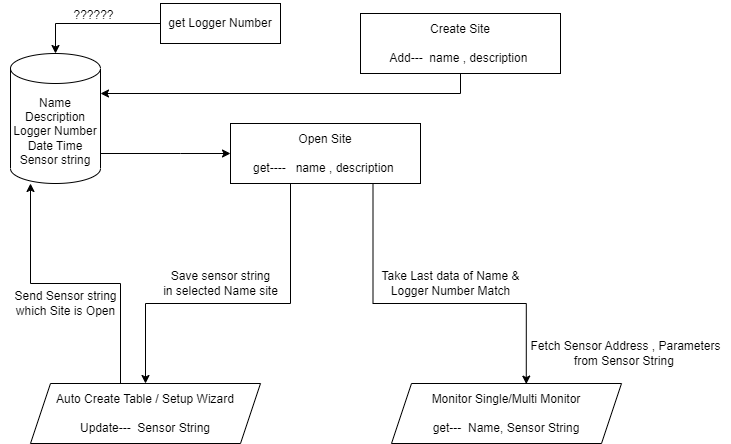

The diagram above was exported from draw.io. Its source (the exported page's mxGraphModel, read from the mxfile embedded in the PNG):
<mxGraphModel dx="1050" dy="549" grid="1" gridSize="10" guides="1" tooltips="1" connect="1" arrows="1" fold="1" page="1" pageScale="1" pageWidth="850" pageHeight="1100" math="0" shadow="0">
  <root>
    <mxCell id="0" />
    <mxCell id="1" parent="0" />
    <mxCell id="hX80aC8C9aA32hmaIdfx-7" style="edgeStyle=orthogonalEdgeStyle;rounded=0;orthogonalLoop=1;jettySize=auto;html=1;exitX=0.5;exitY=1;exitDx=0;exitDy=0;entryX=1;entryY=0;entryDx=0;entryDy=40;entryPerimeter=0;" edge="1" parent="1" source="hX80aC8C9aA32hmaIdfx-1" target="hX80aC8C9aA32hmaIdfx-2">
      <mxGeometry relative="1" as="geometry" />
    </mxCell>
    <mxCell id="hX80aC8C9aA32hmaIdfx-1" value="Create Site&lt;br&gt;&lt;br&gt;Add---&amp;nbsp; name , description&amp;nbsp;" style="rounded=0;whiteSpace=wrap;html=1;" vertex="1" parent="1">
      <mxGeometry x="430" y="30" width="200" height="60" as="geometry" />
    </mxCell>
    <mxCell id="hX80aC8C9aA32hmaIdfx-12" style="edgeStyle=orthogonalEdgeStyle;rounded=0;orthogonalLoop=1;jettySize=auto;html=1;" edge="1" parent="1" source="hX80aC8C9aA32hmaIdfx-2" target="hX80aC8C9aA32hmaIdfx-4">
      <mxGeometry relative="1" as="geometry">
        <Array as="points">
          <mxPoint x="250" y="170" />
          <mxPoint x="250" y="170" />
        </Array>
      </mxGeometry>
    </mxCell>
    <mxCell id="hX80aC8C9aA32hmaIdfx-2" value="Name&lt;br&gt;Description&lt;br&gt;Logger Number&lt;br&gt;Date Time&lt;br&gt;Sensor string" style="shape=cylinder3;whiteSpace=wrap;html=1;boundedLbl=1;backgroundOutline=1;size=15;" vertex="1" parent="1">
      <mxGeometry x="80" y="70" width="90" height="130" as="geometry" />
    </mxCell>
    <mxCell id="hX80aC8C9aA32hmaIdfx-11" style="edgeStyle=orthogonalEdgeStyle;rounded=0;orthogonalLoop=1;jettySize=auto;html=1;entryX=0.5;entryY=0;entryDx=0;entryDy=0;" edge="1" parent="1" source="hX80aC8C9aA32hmaIdfx-4" target="hX80aC8C9aA32hmaIdfx-9">
      <mxGeometry relative="1" as="geometry">
        <Array as="points">
          <mxPoint x="360" y="320" />
          <mxPoint x="215" y="320" />
        </Array>
      </mxGeometry>
    </mxCell>
    <mxCell id="hX80aC8C9aA32hmaIdfx-13" style="edgeStyle=orthogonalEdgeStyle;rounded=0;orthogonalLoop=1;jettySize=auto;html=1;exitX=0.75;exitY=1;exitDx=0;exitDy=0;entryX=0.586;entryY=0.01;entryDx=0;entryDy=0;entryPerimeter=0;" edge="1" parent="1" source="hX80aC8C9aA32hmaIdfx-4" target="hX80aC8C9aA32hmaIdfx-10">
      <mxGeometry relative="1" as="geometry">
        <Array as="points">
          <mxPoint x="443" y="320" />
          <mxPoint x="596" y="320" />
        </Array>
      </mxGeometry>
    </mxCell>
    <mxCell id="hX80aC8C9aA32hmaIdfx-4" value="Open Site&lt;br&gt;&lt;br&gt;get----&amp;nbsp; &amp;nbsp;name , description&amp;nbsp;" style="rounded=0;whiteSpace=wrap;html=1;" vertex="1" parent="1">
      <mxGeometry x="300" y="140" width="190" height="60" as="geometry" />
    </mxCell>
    <mxCell id="hX80aC8C9aA32hmaIdfx-15" style="edgeStyle=orthogonalEdgeStyle;rounded=0;orthogonalLoop=1;jettySize=auto;html=1;exitX=0.25;exitY=0;exitDx=0;exitDy=0;" edge="1" parent="1" source="hX80aC8C9aA32hmaIdfx-9" target="hX80aC8C9aA32hmaIdfx-2">
      <mxGeometry relative="1" as="geometry">
        <Array as="points">
          <mxPoint x="190" y="400" />
          <mxPoint x="190" y="300" />
          <mxPoint x="100" y="300" />
        </Array>
      </mxGeometry>
    </mxCell>
    <mxCell id="hX80aC8C9aA32hmaIdfx-9" value="Auto Create Table / Setup Wizard&lt;br&gt;&lt;br&gt;Update---&amp;nbsp; Sensor String" style="shape=parallelogram;perimeter=parallelogramPerimeter;whiteSpace=wrap;html=1;fixedSize=1;" vertex="1" parent="1">
      <mxGeometry x="100" y="400" width="230" height="60" as="geometry" />
    </mxCell>
    <mxCell id="hX80aC8C9aA32hmaIdfx-10" value="Monitor Single/Multi Monitor&lt;br&gt;&lt;br&gt;get---&amp;nbsp; Name, Sensor String" style="shape=parallelogram;perimeter=parallelogramPerimeter;whiteSpace=wrap;html=1;fixedSize=1;" vertex="1" parent="1">
      <mxGeometry x="461" y="400" width="230" height="60" as="geometry" />
    </mxCell>
    <mxCell id="hX80aC8C9aA32hmaIdfx-14" value="Take Last data of Name &amp;amp; &lt;br&gt;Logger Number Match" style="text;html=1;align=center;verticalAlign=middle;resizable=0;points=[];autosize=1;strokeColor=none;fillColor=none;" vertex="1" parent="1">
      <mxGeometry x="440" y="280" width="160" height="40" as="geometry" />
    </mxCell>
    <mxCell id="hX80aC8C9aA32hmaIdfx-16" value="Save sensor string&lt;br&gt;in selected Name site" style="text;html=1;align=center;verticalAlign=middle;resizable=0;points=[];autosize=1;strokeColor=none;fillColor=none;" vertex="1" parent="1">
      <mxGeometry x="220" y="280" width="140" height="40" as="geometry" />
    </mxCell>
    <mxCell id="hX80aC8C9aA32hmaIdfx-17" value="Send Sensor string&lt;br&gt;which Site is Open" style="text;html=1;align=center;verticalAlign=middle;resizable=0;points=[];autosize=1;strokeColor=none;fillColor=none;" vertex="1" parent="1">
      <mxGeometry x="70" y="300" width="130" height="40" as="geometry" />
    </mxCell>
    <mxCell id="hX80aC8C9aA32hmaIdfx-19" value="Fetch Sensor Address , Parameters&lt;br&gt;from Sensor String&amp;nbsp;" style="text;html=1;align=center;verticalAlign=middle;resizable=0;points=[];autosize=1;strokeColor=none;fillColor=none;" vertex="1" parent="1">
      <mxGeometry x="590" y="350" width="210" height="40" as="geometry" />
    </mxCell>
    <mxCell id="hX80aC8C9aA32hmaIdfx-21" style="edgeStyle=orthogonalEdgeStyle;rounded=0;orthogonalLoop=1;jettySize=auto;html=1;entryX=0.5;entryY=0;entryDx=0;entryDy=0;entryPerimeter=0;exitX=0;exitY=0.5;exitDx=0;exitDy=0;" edge="1" parent="1" source="hX80aC8C9aA32hmaIdfx-22" target="hX80aC8C9aA32hmaIdfx-2">
      <mxGeometry relative="1" as="geometry">
        <mxPoint x="250" y="25" as="sourcePoint" />
      </mxGeometry>
    </mxCell>
    <mxCell id="hX80aC8C9aA32hmaIdfx-22" value="get Logger Number" style="whiteSpace=wrap;html=1;" vertex="1" parent="1">
      <mxGeometry x="230" y="20" width="120" height="40" as="geometry" />
    </mxCell>
    <mxCell id="hX80aC8C9aA32hmaIdfx-23" value="??????" style="text;html=1;align=center;verticalAlign=middle;resizable=0;points=[];autosize=1;strokeColor=none;fillColor=none;" vertex="1" parent="1">
      <mxGeometry x="133" y="17" width="60" height="30" as="geometry" />
    </mxCell>
  </root>
</mxGraphModel>